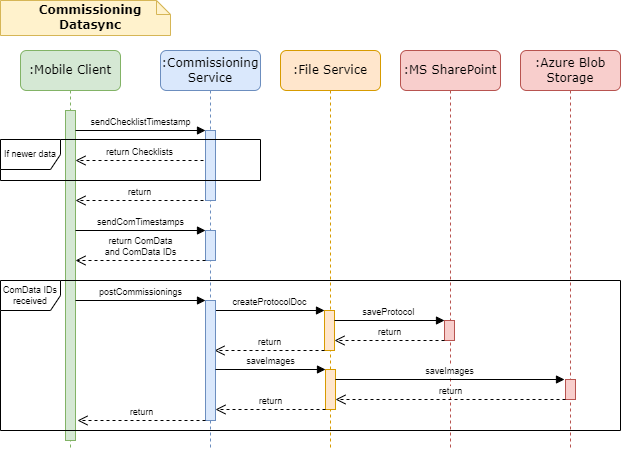

The diagram above was exported from draw.io. Its source (the exported page's mxGraphModel, read from the mxfile embedded in the PNG):
<mxGraphModel dx="758" dy="692" grid="1" gridSize="10" guides="1" tooltips="1" connect="1" arrows="1" fold="1" page="1" pageScale="1" pageWidth="1100" pageHeight="850" background="none" math="0" shadow="0">
  <root>
    <mxCell id="0" />
    <mxCell id="1" parent="0" />
    <mxCell id="ZrHfBtSo8y450OHXEqtz-36" value=":Mobile Client" style="shape=umlLifeline;perimeter=lifelinePerimeter;whiteSpace=wrap;html=1;container=1;collapsible=0;recursiveResize=0;outlineConnect=0;rounded=1;shadow=0;comic=0;labelBackgroundColor=none;strokeWidth=1;fontFamily=Verdana;fontSize=12;align=center;fillColor=#d5e8d4;strokeColor=#82b366;" parent="1" vertex="1">
      <mxGeometry x="60" y="120" width="100" height="400" as="geometry" />
    </mxCell>
    <mxCell id="ZrHfBtSo8y450OHXEqtz-37" value="" style="html=1;points=[[0,0,0,0,5],[0,1,0,0,-5],[1,0,0,0,5],[1,1,0,0,-5]];perimeter=orthogonalPerimeter;outlineConnect=0;targetShapes=umlLifeline;portConstraint=eastwest;newEdgeStyle={&quot;curved&quot;:0,&quot;rounded&quot;:0};fillColor=#d5e8d4;strokeColor=#82b366;fontSize=9;" parent="ZrHfBtSo8y450OHXEqtz-36" vertex="1">
      <mxGeometry x="45" y="60" width="10" height="330" as="geometry" />
    </mxCell>
    <mxCell id="ZrHfBtSo8y450OHXEqtz-38" value="sendChecklistTimestamp" style="html=1;verticalAlign=bottom;endArrow=block;curved=0;rounded=0;fontSize=9;" parent="ZrHfBtSo8y450OHXEqtz-36" target="ZrHfBtSo8y450OHXEqtz-40" edge="1">
      <mxGeometry width="80" relative="1" as="geometry">
        <mxPoint x="55" y="80" as="sourcePoint" />
        <mxPoint x="135" y="80" as="targetPoint" />
      </mxGeometry>
    </mxCell>
    <mxCell id="ZrHfBtSo8y450OHXEqtz-39" value=":Commissioning Service" style="shape=umlLifeline;perimeter=lifelinePerimeter;whiteSpace=wrap;html=1;container=1;collapsible=0;recursiveResize=0;outlineConnect=0;rounded=1;shadow=0;comic=0;labelBackgroundColor=none;strokeWidth=1;fontFamily=Verdana;fontSize=12;align=center;fillColor=#dae8fc;strokeColor=#6c8ebf;" parent="1" vertex="1">
      <mxGeometry x="200" y="120" width="100" height="400" as="geometry" />
    </mxCell>
    <mxCell id="ZrHfBtSo8y450OHXEqtz-40" value="" style="html=1;points=[[0,0,0,0,5],[0,1,0,0,-5],[1,0,0,0,5],[1,1,0,0,-5]];perimeter=orthogonalPerimeter;outlineConnect=0;targetShapes=umlLifeline;portConstraint=eastwest;newEdgeStyle={&quot;curved&quot;:0,&quot;rounded&quot;:0};fillColor=#dae8fc;strokeColor=#6c8ebf;fontSize=9;" parent="ZrHfBtSo8y450OHXEqtz-39" vertex="1">
      <mxGeometry x="45" y="80" width="10" height="70" as="geometry" />
    </mxCell>
    <mxCell id="ZrHfBtSo8y450OHXEqtz-41" value="Commissioning Datasync" style="shape=note;whiteSpace=wrap;html=1;size=14;verticalAlign=middle;align=center;spacingTop=0;rounded=0;shadow=0;comic=0;labelBackgroundColor=none;strokeWidth=1;fontFamily=Verdana;fontSize=12;strokeColor=#d6b656;fillColor=#fff2cc;spacing=2;fontStyle=1;spacingLeft=10;" parent="1" vertex="1">
      <mxGeometry x="40" y="70" width="170" height="35" as="geometry" />
    </mxCell>
    <mxCell id="ZrHfBtSo8y450OHXEqtz-42" value="return" style="html=1;verticalAlign=bottom;endArrow=open;dashed=1;endSize=8;curved=0;rounded=0;fontSize=9;" parent="1" edge="1">
      <mxGeometry relative="1" as="geometry">
        <mxPoint x="243" y="270" as="sourcePoint" />
        <mxPoint x="115" y="270" as="targetPoint" />
      </mxGeometry>
    </mxCell>
    <mxCell id="ZrHfBtSo8y450OHXEqtz-43" value="ComData IDs received" style="shape=umlFrame;whiteSpace=wrap;html=1;pointerEvents=0;fontSize=9;" parent="1" vertex="1">
      <mxGeometry x="40" y="350" width="620" height="150" as="geometry" />
    </mxCell>
    <mxCell id="ZrHfBtSo8y450OHXEqtz-47" value=":File Service" style="shape=umlLifeline;perimeter=lifelinePerimeter;whiteSpace=wrap;html=1;container=1;collapsible=0;recursiveResize=0;outlineConnect=0;rounded=1;shadow=0;comic=0;labelBackgroundColor=none;strokeWidth=1;fontFamily=Verdana;fontSize=12;align=center;fillColor=#ffe6cc;strokeColor=#d79b00;" parent="1" vertex="1">
      <mxGeometry x="320" y="120" width="100" height="400" as="geometry" />
    </mxCell>
    <mxCell id="ZrHfBtSo8y450OHXEqtz-51" value="" style="html=1;points=[[0,0,0,0,5],[0,1,0,0,-5],[1,0,0,0,5],[1,1,0,0,-5]];perimeter=orthogonalPerimeter;outlineConnect=0;targetShapes=umlLifeline;portConstraint=eastwest;newEdgeStyle={&quot;curved&quot;:0,&quot;rounded&quot;:0};fillColor=#ffe6cc;strokeColor=#d79b00;fontSize=9;" parent="ZrHfBtSo8y450OHXEqtz-47" vertex="1">
      <mxGeometry x="44" y="260" width="10" height="40" as="geometry" />
    </mxCell>
    <mxCell id="ZrHfBtSo8y450OHXEqtz-52" value="createProtocolDoc" style="html=1;verticalAlign=bottom;endArrow=block;curved=0;rounded=0;fontSize=9;" parent="ZrHfBtSo8y450OHXEqtz-47" edge="1">
      <mxGeometry width="80" relative="1" as="geometry">
        <mxPoint x="-66" y="260" as="sourcePoint" />
        <mxPoint x="44" y="260" as="targetPoint" />
      </mxGeometry>
    </mxCell>
    <mxCell id="ZrHfBtSo8y450OHXEqtz-54" value="" style="html=1;points=[[0,0,0,0,5],[0,1,0,0,-5],[1,0,0,0,5],[1,1,0,0,-5]];perimeter=orthogonalPerimeter;outlineConnect=0;targetShapes=umlLifeline;portConstraint=eastwest;newEdgeStyle={&quot;curved&quot;:0,&quot;rounded&quot;:0};fillColor=#dae8fc;strokeColor=#6c8ebf;fontSize=9;" parent="1" vertex="1">
      <mxGeometry x="245" y="300" width="10" height="30" as="geometry" />
    </mxCell>
    <mxCell id="ZrHfBtSo8y450OHXEqtz-55" value="sendComTimestamps" style="html=1;verticalAlign=bottom;endArrow=block;curved=0;rounded=0;fontSize=9;" parent="1" edge="1">
      <mxGeometry width="80" relative="1" as="geometry">
        <mxPoint x="115" y="300" as="sourcePoint" />
        <mxPoint x="245" y="300" as="targetPoint" />
      </mxGeometry>
    </mxCell>
    <mxCell id="ZrHfBtSo8y450OHXEqtz-56" value="return ComData&lt;div&gt;and ComData IDs&lt;/div&gt;" style="html=1;verticalAlign=bottom;endArrow=open;dashed=1;endSize=8;curved=0;rounded=0;fontSize=9;" parent="1" edge="1">
      <mxGeometry relative="1" as="geometry">
        <mxPoint x="245" y="330" as="sourcePoint" />
        <mxPoint x="115" y="330" as="targetPoint" />
      </mxGeometry>
    </mxCell>
    <mxCell id="ZrHfBtSo8y450OHXEqtz-57" value=":MS SharePoint" style="shape=umlLifeline;perimeter=lifelinePerimeter;whiteSpace=wrap;html=1;container=1;collapsible=0;recursiveResize=0;outlineConnect=0;rounded=1;shadow=0;comic=0;labelBackgroundColor=none;strokeWidth=1;fontFamily=Verdana;fontSize=12;align=center;fillColor=#f8cecc;strokeColor=#b85450;" parent="1" vertex="1">
      <mxGeometry x="440" y="120" width="100" height="400" as="geometry" />
    </mxCell>
    <mxCell id="ZrHfBtSo8y450OHXEqtz-58" value="" style="html=1;points=[[0,0,0,0,5],[0,1,0,0,-5],[1,0,0,0,5],[1,1,0,0,-5]];perimeter=orthogonalPerimeter;outlineConnect=0;targetShapes=umlLifeline;portConstraint=eastwest;newEdgeStyle={&quot;curved&quot;:0,&quot;rounded&quot;:0};fillColor=#f8cecc;strokeColor=#b85450;fontSize=9;" parent="ZrHfBtSo8y450OHXEqtz-57" vertex="1">
      <mxGeometry x="44" y="270" width="10" height="20" as="geometry" />
    </mxCell>
    <mxCell id="ZrHfBtSo8y450OHXEqtz-53" value="return" style="html=1;verticalAlign=bottom;endArrow=open;dashed=1;endSize=8;curved=0;rounded=0;fontSize=9;" parent="1" edge="1">
      <mxGeometry relative="1" as="geometry">
        <mxPoint x="364" y="420" as="sourcePoint" />
        <mxPoint x="254" y="420" as="targetPoint" />
      </mxGeometry>
    </mxCell>
    <mxCell id="ZrHfBtSo8y450OHXEqtz-60" value="return" style="html=1;verticalAlign=bottom;endArrow=open;dashed=1;endSize=8;rounded=0;fontSize=9;" parent="1" source="ZrHfBtSo8y450OHXEqtz-58" target="ZrHfBtSo8y450OHXEqtz-51" edge="1">
      <mxGeometry relative="1" as="geometry">
        <mxPoint x="484" y="400" as="sourcePoint" />
        <mxPoint x="374" y="400" as="targetPoint" />
        <Array as="points">
          <mxPoint x="379" y="410" />
        </Array>
      </mxGeometry>
    </mxCell>
    <mxCell id="ZrHfBtSo8y450OHXEqtz-59" value="saveProtocol&amp;nbsp;" style="html=1;verticalAlign=bottom;endArrow=block;curved=0;rounded=0;fontSize=9;" parent="1" edge="1">
      <mxGeometry width="80" relative="1" as="geometry">
        <mxPoint x="374" y="390" as="sourcePoint" />
        <mxPoint x="484" y="390" as="targetPoint" />
      </mxGeometry>
    </mxCell>
    <mxCell id="vqdmObCXqZvHL6CkGcnx-1" value="If newer data" style="shape=umlFrame;whiteSpace=wrap;html=1;pointerEvents=0;fontSize=9;" vertex="1" parent="1">
      <mxGeometry x="40" y="209" width="260" height="41" as="geometry" />
    </mxCell>
    <mxCell id="vqdmObCXqZvHL6CkGcnx-2" value="return Checklists" style="html=1;verticalAlign=bottom;endArrow=open;dashed=1;endSize=8;curved=0;rounded=0;fontSize=9;" edge="1" parent="1">
      <mxGeometry relative="1" as="geometry">
        <mxPoint x="243" y="230" as="sourcePoint" />
        <mxPoint x="115" y="230" as="targetPoint" />
      </mxGeometry>
    </mxCell>
    <mxCell id="vqdmObCXqZvHL6CkGcnx-3" value="" style="html=1;points=[[0,0,0,0,5],[0,1,0,0,-5],[1,0,0,0,5],[1,1,0,0,-5]];perimeter=orthogonalPerimeter;outlineConnect=0;targetShapes=umlLifeline;portConstraint=eastwest;newEdgeStyle={&quot;curved&quot;:0,&quot;rounded&quot;:0};fillColor=#dae8fc;strokeColor=#6c8ebf;" vertex="1" parent="1">
      <mxGeometry x="245" y="370" width="10" height="120" as="geometry" />
    </mxCell>
    <mxCell id="vqdmObCXqZvHL6CkGcnx-4" value="postCommissionings" style="html=1;verticalAlign=bottom;endArrow=block;curved=0;rounded=0;fontSize=9;" edge="1" parent="1" target="vqdmObCXqZvHL6CkGcnx-3">
      <mxGeometry width="80" relative="1" as="geometry">
        <mxPoint x="115" y="370" as="sourcePoint" />
        <mxPoint x="200" y="370" as="targetPoint" />
      </mxGeometry>
    </mxCell>
    <mxCell id="vqdmObCXqZvHL6CkGcnx-5" value=":Azure Blob Storage" style="shape=umlLifeline;perimeter=lifelinePerimeter;whiteSpace=wrap;html=1;container=1;collapsible=0;recursiveResize=0;outlineConnect=0;rounded=1;shadow=0;comic=0;labelBackgroundColor=none;strokeWidth=1;fontFamily=Verdana;fontSize=12;align=center;fillColor=#f8cecc;strokeColor=#b85450;" vertex="1" parent="1">
      <mxGeometry x="560" y="120" width="100" height="400" as="geometry" />
    </mxCell>
    <mxCell id="vqdmObCXqZvHL6CkGcnx-9" value="" style="html=1;points=[[0,0,0,0,5],[0,1,0,0,-5],[1,0,0,0,5],[1,1,0,0,-5]];perimeter=orthogonalPerimeter;outlineConnect=0;targetShapes=umlLifeline;portConstraint=eastwest;newEdgeStyle={&quot;curved&quot;:0,&quot;rounded&quot;:0};fillColor=#f8cecc;strokeColor=#b85450;fontSize=9;" vertex="1" parent="vqdmObCXqZvHL6CkGcnx-5">
      <mxGeometry x="45" y="329" width="10" height="20" as="geometry" />
    </mxCell>
    <mxCell id="vqdmObCXqZvHL6CkGcnx-7" value="" style="html=1;points=[[0,0,0,0,5],[0,1,0,0,-5],[1,0,0,0,5],[1,1,0,0,-5]];perimeter=orthogonalPerimeter;outlineConnect=0;targetShapes=umlLifeline;portConstraint=eastwest;newEdgeStyle={&quot;curved&quot;:0,&quot;rounded&quot;:0};fillColor=#ffe6cc;strokeColor=#d79b00;fontSize=9;" vertex="1" parent="1">
      <mxGeometry x="365" y="439" width="10" height="40" as="geometry" />
    </mxCell>
    <mxCell id="vqdmObCXqZvHL6CkGcnx-8" value="saveImages" style="html=1;verticalAlign=bottom;endArrow=block;curved=0;rounded=0;fontSize=9;" edge="1" parent="1">
      <mxGeometry width="80" relative="1" as="geometry">
        <mxPoint x="255" y="439" as="sourcePoint" />
        <mxPoint x="365" y="439" as="targetPoint" />
      </mxGeometry>
    </mxCell>
    <mxCell id="vqdmObCXqZvHL6CkGcnx-10" value="return" style="html=1;verticalAlign=bottom;endArrow=open;dashed=1;endSize=8;curved=0;rounded=0;fontSize=9;" edge="1" parent="1">
      <mxGeometry relative="1" as="geometry">
        <mxPoint x="365" y="479" as="sourcePoint" />
        <mxPoint x="255" y="479" as="targetPoint" />
      </mxGeometry>
    </mxCell>
    <mxCell id="vqdmObCXqZvHL6CkGcnx-11" value="return" style="html=1;verticalAlign=bottom;endArrow=open;dashed=1;endSize=8;rounded=0;fontSize=9;" edge="1" parent="1" source="vqdmObCXqZvHL6CkGcnx-9" target="vqdmObCXqZvHL6CkGcnx-7">
      <mxGeometry relative="1" as="geometry">
        <mxPoint x="485" y="459" as="sourcePoint" />
        <mxPoint x="375" y="459" as="targetPoint" />
        <Array as="points">
          <mxPoint x="380" y="469" />
        </Array>
      </mxGeometry>
    </mxCell>
    <mxCell id="vqdmObCXqZvHL6CkGcnx-12" value="saveImages" style="html=1;verticalAlign=bottom;endArrow=block;curved=0;rounded=0;fontSize=9;" edge="1" parent="1">
      <mxGeometry width="80" relative="1" as="geometry">
        <mxPoint x="375" y="449" as="sourcePoint" />
        <mxPoint x="604" y="449" as="targetPoint" />
      </mxGeometry>
    </mxCell>
    <mxCell id="vqdmObCXqZvHL6CkGcnx-14" value="return" style="html=1;verticalAlign=bottom;endArrow=open;dashed=1;endSize=8;curved=0;rounded=0;fontSize=9;" edge="1" parent="1">
      <mxGeometry relative="1" as="geometry">
        <mxPoint x="245" y="490" as="sourcePoint" />
        <mxPoint x="117" y="490" as="targetPoint" />
      </mxGeometry>
    </mxCell>
  </root>
</mxGraphModel>